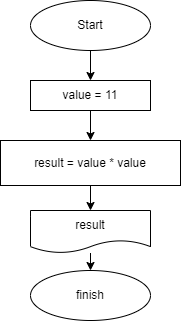

The diagram above was exported from draw.io. Its source (the exported page's mxGraphModel, read from the mxfile embedded in the PNG):
<mxGraphModel dx="461" dy="344" grid="0" gridSize="10" guides="1" tooltips="1" connect="1" arrows="1" fold="1" page="0" pageScale="1" pageWidth="827" pageHeight="1169" math="0" shadow="0">
  <root>
    <mxCell id="0" />
    <mxCell id="1" parent="0" />
    <mxCell id="4" value="" style="edgeStyle=none;html=1;" edge="1" parent="1" source="2">
      <mxGeometry relative="1" as="geometry">
        <mxPoint x="390" y="110" as="targetPoint" />
      </mxGeometry>
    </mxCell>
    <mxCell id="2" value="Start" style="ellipse;whiteSpace=wrap;html=1;" vertex="1" parent="1">
      <mxGeometry x="330" y="30" width="120" height="50" as="geometry" />
    </mxCell>
    <mxCell id="8" value="" style="edgeStyle=none;html=1;" edge="1" parent="1" source="6" target="7">
      <mxGeometry relative="1" as="geometry" />
    </mxCell>
    <mxCell id="6" value="value = 11" style="rounded=0;whiteSpace=wrap;html=1;" vertex="1" parent="1">
      <mxGeometry x="330" y="110" width="120" height="30" as="geometry" />
    </mxCell>
    <mxCell id="10" value="" style="edgeStyle=none;html=1;" edge="1" parent="1" source="7" target="9">
      <mxGeometry relative="1" as="geometry" />
    </mxCell>
    <mxCell id="7" value="result = value * value" style="whiteSpace=wrap;html=1;rounded=0;" vertex="1" parent="1">
      <mxGeometry x="300" y="170" width="180" height="45" as="geometry" />
    </mxCell>
    <mxCell id="12" value="" style="edgeStyle=none;html=1;" edge="1" parent="1" source="9" target="11">
      <mxGeometry relative="1" as="geometry" />
    </mxCell>
    <mxCell id="9" value="result" style="shape=document;whiteSpace=wrap;html=1;boundedLbl=1;rounded=0;" vertex="1" parent="1">
      <mxGeometry x="330" y="240" width="120" height="42.5" as="geometry" />
    </mxCell>
    <mxCell id="11" value="finish" style="ellipse;whiteSpace=wrap;html=1;rounded=0;" vertex="1" parent="1">
      <mxGeometry x="330" y="300" width="120" height="50" as="geometry" />
    </mxCell>
  </root>
</mxGraphModel>